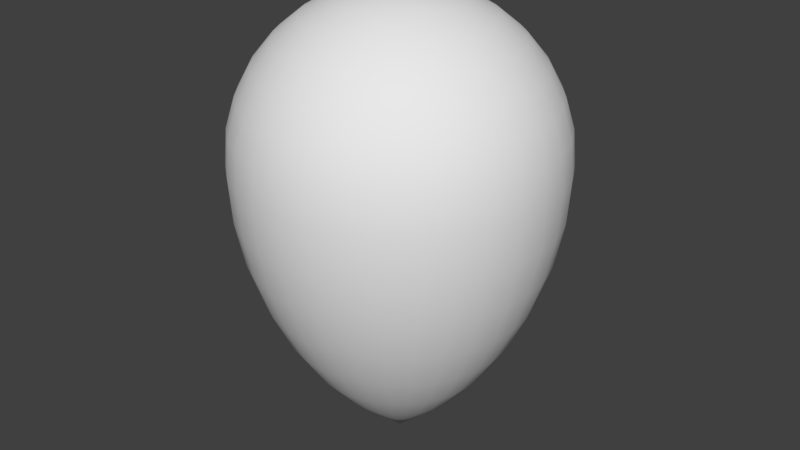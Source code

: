 # Source: balloon.blend  (saved by Blender 2.79.0; exported with 4.5.12 LTS)
import bpy
from mathutils import Matrix  # noqa: F401  (used for matrix-valued properties, if any)

bpy.ops.wm.read_factory_settings(use_empty=True)
scene = bpy.context.scene
scene.name = 'Scene'

# ---- collections
col_collection_1 = bpy.data.collections.new('Collection 1'); scene.collection.children.link(col_collection_1)

# ---- world
world_world = bpy.data.worlds.new('World'); scene.world = world_world
world_world.color = (0.05088, 0.05088, 0.05088)
world_world.use_sun_shadow = False
world_world.sun_shadow_jitter_overblur = 0.0
world_world.cycles.sampling_method = 'MANUAL'

# ---- meshes
me_sphere = bpy.data.meshes.new('Sphere')
me_sphere.from_pydata([(0.0, -3.258e-07, -1.922), (0.03806, 0.1913, 0.9808), (0.07466, 0.3753, 0.9239), (0.1084, 0.5449, 0.8315), (0.1379, 0.6935, 0.7071), (0.1622, 0.8155, 0.5556), (0.1802, 0.9061, 0.3827), (0.1913, 0.9619, 0.1951), (0.1951, 0.9808, -0.02996), (0.1913, 0.9619, -0.3124), (0.1802, 0.9061, -0.5947), (0.1622, 0.8155, -0.8686), (0.1379, 0.6935, -1.127), (0.1084, 0.5449, -1.362), (0.07466, 0.3753, -1.569), (0.03806, 0.1913, -1.742), (0.07466, 0.1802, 0.9808), (0.1464, 0.3536, 0.9239), (0.2126, 0.5133, 0.8315), (0.2706, 0.6533, 0.7071), (0.3182, 0.7682, 0.5556), (0.3536, 0.8536, 0.3827), (0.3753, 0.9061, 0.1951), (0.3827, 0.9239, -0.02996), (0.3753, 0.9061, -0.3124), (0.3536, 0.8536, -0.5947), (0.3182, 0.7682, -0.8686), (0.2706, 0.6533, -1.127), (0.2126, 0.5133, -1.362), (0.1464, 0.3536, -1.569), (0.07466, 0.1802, -1.742), (0.1084, 0.1622, 0.9808), (0.2126, 0.3182, 0.9239), (0.3087, 0.4619, 0.8315), (0.3928, 0.5879, 0.7071), (0.4619, 0.6913, 0.5556), (0.5133, 0.7682, 0.3827), (0.5449, 0.8155, 0.1951), (0.5556, 0.8315, -0.02996), (0.5449, 0.8155, -0.3124), (0.5133, 0.7682, -0.5947), (0.4619, 0.6913, -0.8686), (0.3928, 0.5879, -1.127), (0.3087, 0.4619, -1.362), (0.2126, 0.3182, -1.569), (0.1084, 0.1622, -1.742), (0.1379, 0.1379, 0.9808), (0.2706, 0.2706, 0.9239), (0.3928, 0.3928, 0.8315), (0.5, 0.5, 0.7071), (0.5879, 0.5879, 0.5556), (0.6533, 0.6533, 0.3827), (0.6935, 0.6935, 0.1951), (0.7071, 0.7071, -0.02996), (0.6935, 0.6935, -0.3124), (0.6533, 0.6533, -0.5947), (0.5879, 0.5879, -0.8686), (0.5, 0.5, -1.127), (0.3928, 0.3928, -1.362), (0.2706, 0.2706, -1.569), (0.1379, 0.1379, -1.742), (0.1622, 0.1084, 0.9808), (0.3182, 0.2126, 0.9239), (0.4619, 0.3087, 0.8315), (0.5879, 0.3928, 0.7071), (0.6913, 0.4619, 0.5556), (0.7682, 0.5133, 0.3827), (0.8155, 0.5449, 0.1951), (0.8315, 0.5556, -0.02996), (0.8155, 0.5449, -0.3124), (0.7682, 0.5133, -0.5947), (0.6913, 0.4619, -0.8686), (0.5879, 0.3928, -1.127), (0.4619, 0.3087, -1.362), (0.3182, 0.2126, -1.569), (0.1622, 0.1084, -1.742), (0.1802, 0.07466, 0.9808), (0.3536, 0.1464, 0.9239), (0.5133, 0.2126, 0.8315), (0.6533, 0.2706, 0.7071), (0.7682, 0.3182, 0.5556), (0.8536, 0.3536, 0.3827), (0.9061, 0.3753, 0.1951), (0.9239, 0.3827, -0.02996), (0.9061, 0.3753, -0.3124), (0.8536, 0.3536, -0.5947), (0.7682, 0.3182, -0.8686), (0.6533, 0.2706, -1.127), (0.5133, 0.2126, -1.362), (0.3536, 0.1464, -1.569), (0.1802, 0.07466, -1.742), (0.1913, 0.03806, 0.9808), (0.3753, 0.07466, 0.9239), (0.5449, 0.1084, 0.8315), (0.6935, 0.1379, 0.7071), (0.8155, 0.1622, 0.5556), (0.9061, 0.1802, 0.3827), (0.9619, 0.1913, 0.1951), (0.9808, 0.1951, -0.02996), (0.9619, 0.1913, -0.3124), (0.9061, 0.1802, -0.5947), (0.8155, 0.1622, -0.8686), (0.6935, 0.1379, -1.127), (0.5449, 0.1084, -1.362), (0.3753, 0.07466, -1.569), (0.1913, 0.03806, -1.742), (0.1951, -3.266e-07, 0.9808), (0.3827, -3.192e-07, 0.9239), (0.5556, -3.117e-07, 0.8315), (0.7071, -3.192e-07, 0.7071), (0.8315, -3.341e-07, 0.5556), (0.9239, -2.745e-07, 0.3827), (0.9808, -3.937e-07, 0.1951), (1.0, -3.788e-07, -0.02996), (0.9808, -3.937e-07, -0.3124), (0.9239, -2.298e-07, -0.5947), (0.8315, -3.341e-07, -0.8686), (0.7071, -3.192e-07, -1.127), (0.5556, -3.415e-07, -1.362), (0.3827, -3.043e-07, -1.569), (0.1951, -3.08e-07, -1.742), (0.1913, -0.03806, 0.9808), (0.3753, -0.07466, 0.9239), (0.5449, -0.1084, 0.8315), (0.6935, -0.138, 0.7071), (0.8155, -0.1622, 0.5556), (0.9061, -0.1802, 0.3827), (0.9619, -0.1913, 0.1951), (0.9808, -0.1951, -0.02996), (0.9619, -0.1913, -0.3124), (0.9061, -0.1802, -0.5947), (0.8155, -0.1622, -0.8686), (0.6935, -0.138, -1.127), (0.5449, -0.1084, -1.362), (0.3753, -0.07466, -1.569), (0.1913, -0.03806, -1.742), (0.1802, -0.07466, 0.9808), (0.3536, -0.1464, 0.9239), (0.5133, -0.2126, 0.8315), (0.6533, -0.2706, 0.7071), (0.7682, -0.3182, 0.5556), (0.8536, -0.3536, 0.3827), (0.9061, -0.3753, 0.1951), (0.9239, -0.3827, -0.02996), (0.9061, -0.3753, -0.3124), (0.8536, -0.3536, -0.5947), (0.7682, -0.3182, -0.8686), (0.6533, -0.2706, -1.127), (0.5133, -0.2126, -1.362), (0.3536, -0.1464, -1.569), (0.1802, -0.07466, -1.742), (0.1622, -0.1084, 0.9808), (0.3182, -0.2126, 0.9239), (0.4619, -0.3087, 0.8315), (0.5879, -0.3928, 0.7071), (0.6913, -0.4619, 0.5556), (0.7682, -0.5133, 0.3827), (0.8155, -0.5449, 0.1951), (0.8315, -0.5556, -0.02996), (0.8155, -0.5449, -0.3124), (0.7682, -0.5133, -0.5947), (0.6913, -0.4619, -0.8686), (0.5879, -0.3928, -1.127), (0.4619, -0.3087, -1.362), (0.3182, -0.2126, -1.569), (0.1622, -0.1084, -1.742), (0.1379, -0.138, 0.9808), (0.2706, -0.2706, 0.9239), (0.3928, -0.3928, 0.8315), (0.5, -0.5, 0.7071), (0.5879, -0.5879, 0.5556), (0.6533, -0.6533, 0.3827), (0.6935, -0.6935, 0.1951), (0.7071, -0.7071, -0.02996), (0.6935, -0.6935, -0.3124), (0.6533, -0.6533, -0.5947), (0.5879, -0.5879, -0.8686), (0.5, -0.5, -1.127), (0.3928, -0.3928, -1.362), (0.2706, -0.2706, -1.569), (0.1379, -0.138, -1.742), (0.1084, -0.1622, 0.9808), (0.2126, -0.3182, 0.9239), (0.3087, -0.4619, 0.8315), (0.3928, -0.5879, 0.7071), (0.4619, -0.6913, 0.5556), (0.5133, -0.7682, 0.3827), (0.5449, -0.8155, 0.1951), (0.5556, -0.8315, -0.02996), (0.5449, -0.8155, -0.3124), (0.5133, -0.7682, -0.5947), (0.4619, -0.6913, -0.8686), (0.3928, -0.5879, -1.127), (0.3087, -0.4619, -1.362), (0.2126, -0.3182, -1.569), (0.1084, -0.1622, -1.742), (0.07466, -0.1802, 0.9808), (0.1464, -0.3536, 0.9239), (0.2126, -0.5133, 0.8315), (0.2706, -0.6533, 0.7071), (0.3182, -0.7682, 0.5556), (0.3536, -0.8536, 0.3827), (0.3753, -0.9061, 0.1951), (0.3827, -0.9239, -0.02996), (0.3753, -0.9061, -0.3124), (0.3536, -0.8536, -0.5947), (0.3182, -0.7682, -0.8686), (0.2706, -0.6533, -1.127), (0.2126, -0.5133, -1.362), (0.1464, -0.3536, -1.569), (0.07466, -0.1802, -1.742), (0.03806, -0.1913, 0.9808), (0.07466, -0.3753, 0.9239), (0.1084, -0.5449, 0.8315), (0.1379, -0.6935, 0.7071), (0.1622, -0.8155, 0.5556), (0.1802, -0.9061, 0.3827), (0.1913, -0.9619, 0.1951), (0.1951, -0.9808, -0.02996), (0.1913, -0.9619, -0.3124), (0.1802, -0.9061, -0.5947), (0.1622, -0.8155, -0.8686), (0.1379, -0.6935, -1.127), (0.1084, -0.5449, -1.362), (0.07466, -0.3753, -1.569), (0.03806, -0.1913, -1.742), (-7.212e-09, -0.1951, 0.9808), (4.122e-08, -0.3827, 0.9239), (2.632e-08, -0.5556, 0.8315), (-2.584e-08, -0.7071, 0.7071), (-8.544e-08, -0.8315, 0.5556), (6.357e-08, -0.9239, 0.3827), (-8.544e-08, -0.9808, 0.1951), (-1.003e-07, -1.0, -0.02996), (-8.544e-08, -0.9808, -0.3124), (6.357e-08, -0.9239, -0.5947), (-8.544e-08, -0.8315, -0.8686), (-2.584e-08, -0.7071, -1.127), (-1.094e-08, -0.5556, -1.362), (3.964e-09, -0.3827, -1.569), (3.964e-09, -0.1951, -1.742), (-0.03806, -0.1913, 0.9808), (-0.07466, -0.3753, 0.9239), (-0.1084, -0.5449, 0.8315), (-0.1379, -0.6935, 0.7071), (-0.1622, -0.8155, 0.5556), (-0.1802, -0.9061, 0.3827), (-0.1913, -0.9619, 0.1951), (-0.1951, -0.9808, -0.02996), (-0.1913, -0.9619, -0.3124), (-0.1802, -0.9061, -0.5947), (-0.1622, -0.8155, -0.8686), (-0.1379, -0.6935, -1.127), (-0.1084, -0.5449, -1.362), (-0.07466, -0.3753, -1.569), (-0.03806, -0.1913, -1.742), (-1.247e-07, -6.269e-07, 1.0), (-0.07466, -0.1802, 0.9808), (-0.1464, -0.3536, 0.9239), (-0.2126, -0.5133, 0.8315), (-0.2706, -0.6533, 0.7071), (-0.3182, -0.7682, 0.5556), (-0.3536, -0.8536, 0.3827), (-0.3753, -0.9061, 0.1951), (-0.3827, -0.9239, -0.02996), (-0.3753, -0.9061, -0.3124), (-0.3536, -0.8536, -0.5947), (-0.3182, -0.7682, -0.8686), (-0.2706, -0.6533, -1.127), (-0.2126, -0.5133, -1.362), (-0.1464, -0.3536, -1.569), (-0.07466, -0.1802, -1.742), (-0.1084, -0.1622, 0.9808), (-0.2126, -0.3182, 0.9239), (-0.3087, -0.4619, 0.8315), (-0.3928, -0.5879, 0.7071), (-0.4619, -0.6913, 0.5556), (-0.5133, -0.7682, 0.3827), (-0.5449, -0.8155, 0.1951), (-0.5556, -0.8315, -0.02996), (-0.5449, -0.8155, -0.3124), (-0.5133, -0.7682, -0.5947), (-0.4619, -0.6913, -0.8686), (-0.3928, -0.5879, -1.127), (-0.3087, -0.4619, -1.362), (-0.2126, -0.3182, -1.569), (-0.1084, -0.1622, -1.742), (-0.1379, -0.138, 0.9808), (-0.2706, -0.2706, 0.9239), (-0.3928, -0.3928, 0.8315), (-0.5, -0.5, 0.7071), (-0.5879, -0.5879, 0.5556), (-0.6533, -0.6533, 0.3827), (-0.6935, -0.6935, 0.1951), (-0.7071, -0.7071, -0.02996), (-0.6935, -0.6935, -0.3124), (-0.6533, -0.6533, -0.5947), (-0.5879, -0.5879, -0.8686), (-0.5, -0.5, -1.127), (-0.3928, -0.3928, -1.362), (-0.2706, -0.2706, -1.569), (-0.1379, -0.1379, -1.742), (-0.1622, -0.1084, 0.9808), (-0.3182, -0.2126, 0.9239), (-0.4619, -0.3087, 0.8315), (-0.5879, -0.3928, 0.7071), (-0.6913, -0.4619, 0.5556), (-0.7682, -0.5133, 0.3827), (-0.8155, -0.5449, 0.1951), (-0.8315, -0.5556, -0.02996), (-0.8155, -0.5449, -0.3124), (-0.7682, -0.5133, -0.5947), (-0.6913, -0.4619, -0.8686), (-0.5879, -0.3928, -1.127), (-0.4619, -0.3087, -1.362), (-0.3182, -0.2126, -1.569), (-0.1622, -0.1084, -1.742), (-0.1802, -0.07466, 0.9808), (-0.3536, -0.1464, 0.9239), (-0.5133, -0.2126, 0.8315), (-0.6533, -0.2706, 0.7071), (-0.7682, -0.3182, 0.5556), (-0.8536, -0.3536, 0.3827), (-0.9061, -0.3753, 0.1951), (-0.9239, -0.3827, -0.02996), (-0.9061, -0.3753, -0.3124), (-0.8536, -0.3536, -0.5947), (-0.7682, -0.3182, -0.8686), (-0.6533, -0.2706, -1.127), (-0.5133, -0.2126, -1.362), (-0.3536, -0.1464, -1.569), (-0.1802, -0.07466, -1.742), (-0.1913, -0.03806, 0.9808), (-0.3753, -0.07466, 0.9239), (-0.5449, -0.1084, 0.8315), (-0.6935, -0.1379, 0.7071), (-0.8155, -0.1622, 0.5556), (-0.9061, -0.1802, 0.3827), (-0.9619, -0.1913, 0.1951), (-0.9808, -0.1951, -0.02996), (-0.9619, -0.1913, -0.3124), (-0.9061, -0.1802, -0.5947), (-0.8155, -0.1622, -0.8686), (-0.6935, -0.1379, -1.127), (-0.5449, -0.1084, -1.362), (-0.3753, -0.07466, -1.569), (-0.1913, -0.03806, -1.742), (-0.1951, -3.117e-07, 0.9808), (-0.3827, -2.819e-07, 0.9239), (-0.5556, -2.819e-07, 0.8315), (-0.7071, -1.851e-07, 0.7071), (-0.8315, -1.404e-07, 0.5556), (-0.9239, -3.192e-07, 0.3827), (-0.9808, -9.567e-08, 0.1951), (-1.0, -1.404e-07, -0.02996), (-0.9808, -9.567e-08, -0.3124), (-0.9239, -3.192e-07, -0.5947), (-0.8315, -1.404e-07, -0.8686), (-0.7071, -1.851e-07, -1.127), (-0.5556, -2.596e-07, -1.362), (-0.3827, -2.521e-07, -1.569), (-0.1951, -3.155e-07, -1.742), (-0.1913, 0.03806, 0.9808), (-0.3753, 0.07466, 0.9239), (-0.5449, 0.1084, 0.8315), (-0.6935, 0.1379, 0.7071), (-0.8155, 0.1622, 0.5556), (-0.9061, 0.1802, 0.3827), (-0.9619, 0.1913, 0.1951), (-0.9808, 0.1951, -0.02996), (-0.9619, 0.1913, -0.3124), (-0.9061, 0.1802, -0.5947), (-0.8155, 0.1622, -0.8686), (-0.6935, 0.1379, -1.127), (-0.5449, 0.1084, -1.362), (-0.3753, 0.07466, -1.569), (-0.1913, 0.03806, -1.742), (-0.1802, 0.07466, 0.9808), (-0.3536, 0.1464, 0.9239), (-0.5133, 0.2126, 0.8315), (-0.6533, 0.2706, 0.7071), (-0.7682, 0.3182, 0.5556), (-0.8536, 0.3536, 0.3827), (-0.9061, 0.3753, 0.1951), (-0.9239, 0.3827, -0.02996), (-0.9061, 0.3753, -0.3124), (-0.8536, 0.3536, -0.5947), (-0.7682, 0.3182, -0.8686), (-0.6533, 0.2706, -1.127), (-0.5133, 0.2126, -1.362), (-0.3536, 0.1464, -1.569), (-0.1802, 0.07466, -1.742), (-0.1622, 0.1084, 0.9808), (-0.3182, 0.2126, 0.9239), (-0.4619, 0.3087, 0.8315), (-0.5879, 0.3928, 0.7071), (-0.6913, 0.4619, 0.5556), (-0.7682, 0.5133, 0.3827), (-0.8155, 0.5449, 0.1951), (-0.8315, 0.5556, -0.02996), (-0.8155, 0.5449, -0.3124), (-0.7682, 0.5133, -0.5947), (-0.6913, 0.4619, -0.8686), (-0.5879, 0.3928, -1.127), (-0.4619, 0.3087, -1.362), (-0.3182, 0.2126, -1.569), (-0.1622, 0.1084, -1.742), (-0.1379, 0.1379, 0.9808), (-0.2706, 0.2706, 0.9239), (-0.3928, 0.3928, 0.8315), (-0.5, 0.5, 0.7071), (-0.5879, 0.5879, 0.5556), (-0.6533, 0.6533, 0.3827), (-0.6935, 0.6935, 0.1951), (-0.7071, 0.7071, -0.02996), (-0.6935, 0.6935, -0.3124), (-0.6533, 0.6533, -0.5947), (-0.5879, 0.5879, -0.8686), (-0.5, 0.5, -1.127), (-0.3928, 0.3928, -1.362), (-0.2706, 0.2706, -1.569), (-0.1379, 0.1379, -1.742), (-0.1084, 0.1622, 0.9808), (-0.2126, 0.3182, 0.9239), (-0.3087, 0.4619, 0.8315), (-0.3928, 0.5879, 0.7071), (-0.4619, 0.6913, 0.5556), (-0.5133, 0.7682, 0.3827), (-0.5449, 0.8155, 0.1951), (-0.5556, 0.8315, -0.02996), (-0.5449, 0.8155, -0.3124), (-0.5133, 0.7682, -0.5947), (-0.4619, 0.6913, -0.8686), (-0.3928, 0.5879, -1.127), (-0.3087, 0.4619, -1.362), (-0.2126, 0.3182, -1.569), (-0.1084, 0.1622, -1.742), (-0.07466, 0.1802, 0.9808), (-0.1464, 0.3536, 0.9239), (-0.2126, 0.5133, 0.8315), (-0.2706, 0.6533, 0.7071), (-0.3182, 0.7682, 0.5556), (-0.3536, 0.8536, 0.3827), (-0.3753, 0.9061, 0.1951), (-0.3827, 0.9239, -0.02996), (-0.3753, 0.9061, -0.3124), (-0.3536, 0.8536, -0.5947), (-0.3182, 0.7682, -0.8686), (-0.2706, 0.6533, -1.127), (-0.2126, 0.5133, -1.362), (-0.1464, 0.3536, -1.569), (-0.07466, 0.1802, -1.742), (-0.03806, 0.1913, 0.9808), (-0.07466, 0.3753, 0.9239), (-0.1084, 0.5449, 0.8315), (-0.1379, 0.6935, 0.7071), (-0.1622, 0.8155, 0.5556), (-0.1802, 0.9061, 0.3827), (-0.1913, 0.9619, 0.1951), (-0.1951, 0.9808, -0.02996), (-0.1913, 0.9619, -0.3124), (-0.1802, 0.9061, -0.5947), (-0.1622, 0.8155, -0.8686), (-0.1379, 0.6935, -1.127), (-0.1084, 0.5449, -1.362), (-0.07466, 0.3753, -1.569), (-0.03806, 0.1913, -1.742), (3.749e-08, 0.1951, 0.9808), (7.847e-08, 0.3827, 0.9239), (1.083e-07, 0.5556, 0.8315), (1.53e-07, 0.7071, 0.7071), (2.722e-07, 0.8315, 0.5556), (6.357e-08, 0.9239, 0.3827), (2.573e-07, 0.9808, 0.1951), (2.722e-07, 1.0, -0.02996), (2.573e-07, 0.9808, -0.3124), (6.357e-08, 0.9239, -0.5947), (2.722e-07, 0.8315, -0.8686), (1.53e-07, 0.7071, -1.127), (1.232e-07, 0.5556, -1.362), (7.847e-08, 0.3827, -1.569), (1.514e-08, 0.1951, -1.742)], [], [(471, 470, 4, 5), (479, 478, 12, 13), (472, 471, 5, 6), (480, 479, 13, 14), (473, 472, 6, 7), (481, 480, 14, 15), (474, 473, 7, 8), (467, 256, 1), (0, 481, 15), (475, 474, 8, 9), (468, 467, 1, 2), (476, 475, 9, 10), (469, 468, 2, 3), (477, 476, 10, 11), (470, 469, 3, 4), (478, 477, 11, 12), (11, 10, 25, 26), (4, 3, 18, 19), (12, 11, 26, 27), (5, 4, 19, 20), (13, 12, 27, 28), (6, 5, 20, 21), (14, 13, 28, 29), (7, 6, 21, 22), (15, 14, 29, 30), (8, 7, 22, 23), (1, 256, 16), (0, 15, 30), (9, 8, 23, 24), (2, 1, 16, 17), (10, 9, 24, 25), (3, 2, 17, 18), (30, 29, 44, 45), (23, 22, 37, 38), (16, 256, 31), (0, 30, 45), (24, 23, 38, 39), (17, 16, 31, 32), (25, 24, 39, 40), (18, 17, 32, 33), (26, 25, 40, 41), (19, 18, 33, 34), (27, 26, 41, 42), (20, 19, 34, 35), (28, 27, 42, 43), (21, 20, 35, 36), (29, 28, 43, 44), (22, 21, 36, 37), (42, 41, 56, 57), (35, 34, 49, 50), (43, 42, 57, 58), (36, 35, 50, 51), (44, 43, 58, 59), (37, 36, 51, 52), (45, 44, 59, 60), (38, 37, 52, 53), (31, 256, 46), (0, 45, 60), (39, 38, 53, 54), (32, 31, 46, 47), (40, 39, 54, 55), (33, 32, 47, 48), (41, 40, 55, 56), (34, 33, 48, 49), (46, 256, 61), (0, 60, 75), (54, 53, 68, 69), (47, 46, 61, 62), (55, 54, 69, 70), (48, 47, 62, 63), (56, 55, 70, 71), (49, 48, 63, 64), (57, 56, 71, 72), (50, 49, 64, 65), (58, 57, 72, 73), (51, 50, 65, 66), (59, 58, 73, 74), (52, 51, 66, 67), (60, 59, 74, 75), (53, 52, 67, 68), (65, 64, 79, 80), (73, 72, 87, 88), (66, 65, 80, 81), (74, 73, 88, 89), (67, 66, 81, 82), (75, 74, 89, 90), (68, 67, 82, 83), (61, 256, 76), (0, 75, 90), (69, 68, 83, 84), (62, 61, 76, 77), (70, 69, 84, 85), (63, 62, 77, 78), (71, 70, 85, 86), (64, 63, 78, 79), (72, 71, 86, 87), (84, 83, 98, 99), (77, 76, 91, 92), (85, 84, 99, 100), (78, 77, 92, 93), (86, 85, 100, 101), (79, 78, 93, 94), (87, 86, 101, 102), (80, 79, 94, 95), (88, 87, 102, 103), (81, 80, 95, 96), (89, 88, 103, 104), (82, 81, 96, 97), (90, 89, 104, 105), (83, 82, 97, 98), (76, 256, 91), (0, 90, 105), (103, 102, 117, 118), (96, 95, 110, 111), (104, 103, 118, 119), (97, 96, 111, 112), (105, 104, 119, 120), (98, 97, 112, 113), (91, 256, 106), (0, 105, 120), (99, 98, 113, 114), (92, 91, 106, 107), (100, 99, 114, 115), (93, 92, 107, 108), (101, 100, 115, 116), (94, 93, 108, 109), (102, 101, 116, 117), (95, 94, 109, 110), (107, 106, 121, 122), (115, 114, 129, 130), (108, 107, 122, 123), (116, 115, 130, 131), (109, 108, 123, 124), (117, 116, 131, 132), (110, 109, 124, 125), (118, 117, 132, 133), (111, 110, 125, 126), (119, 118, 133, 134), (112, 111, 126, 127), (120, 119, 134, 135), (113, 112, 127, 128), (106, 256, 121), (0, 120, 135), (114, 113, 128, 129), (126, 125, 140, 141), (134, 133, 148, 149), (127, 126, 141, 142), (135, 134, 149, 150), (128, 127, 142, 143), (121, 256, 136), (0, 135, 150), (129, 128, 143, 144), (122, 121, 136, 137), (130, 129, 144, 145), (123, 122, 137, 138), (131, 130, 145, 146), (124, 123, 138, 139), (132, 131, 146, 147), (125, 124, 139, 140), (133, 132, 147, 148), (145, 144, 159, 160), (138, 137, 152, 153), (146, 145, 160, 161), (139, 138, 153, 154), (147, 146, 161, 162), (140, 139, 154, 155), (148, 147, 162, 163), (141, 140, 155, 156), (149, 148, 163, 164), (142, 141, 156, 157), (150, 149, 164, 165), (143, 142, 157, 158), (136, 256, 151), (0, 150, 165), (144, 143, 158, 159), (137, 136, 151, 152), (164, 163, 178, 179), (157, 156, 171, 172), (165, 164, 179, 180), (158, 157, 172, 173), (151, 256, 166), (0, 165, 180), (159, 158, 173, 174), (152, 151, 166, 167), (160, 159, 174, 175), (153, 152, 167, 168), (161, 160, 175, 176), (154, 153, 168, 169), (162, 161, 176, 177), (155, 154, 169, 170), (163, 162, 177, 178), (156, 155, 170, 171), (176, 175, 190, 191), (169, 168, 183, 184), (177, 176, 191, 192), (170, 169, 184, 185), (178, 177, 192, 193), (171, 170, 185, 186), (179, 178, 193, 194), (172, 171, 186, 187), (180, 179, 194, 195), (173, 172, 187, 188), (166, 256, 181), (0, 180, 195), (174, 173, 188, 189), (167, 166, 181, 182), (175, 174, 189, 190), (168, 167, 182, 183), (195, 194, 209, 210), (188, 187, 202, 203), (181, 256, 196), (0, 195, 210), (189, 188, 203, 204), (182, 181, 196, 197), (190, 189, 204, 205), (183, 182, 197, 198), (191, 190, 205, 206), (184, 183, 198, 199), (192, 191, 206, 207), (185, 184, 199, 200), (193, 192, 207, 208), (186, 185, 200, 201), (194, 193, 208, 209), (187, 186, 201, 202), (199, 198, 213, 214), (207, 206, 221, 222), (200, 199, 214, 215), (208, 207, 222, 223), (201, 200, 215, 216), (209, 208, 223, 224), (202, 201, 216, 217), (210, 209, 224, 225), (203, 202, 217, 218), (196, 256, 211), (0, 210, 225), (204, 203, 218, 219), (197, 196, 211, 212), (205, 204, 219, 220), (198, 197, 212, 213), (206, 205, 220, 221), (218, 217, 232, 233), (211, 256, 226), (0, 225, 240), (219, 218, 233, 234), (212, 211, 226, 227), (220, 219, 234, 235), (213, 212, 227, 228), (221, 220, 235, 236), (214, 213, 228, 229), (222, 221, 236, 237), (215, 214, 229, 230), (223, 222, 237, 238), (216, 215, 230, 231), (224, 223, 238, 239), (217, 216, 231, 232), (225, 224, 239, 240), (237, 236, 251, 252), (230, 229, 244, 245), (238, 237, 252, 253), (231, 230, 245, 246), (239, 238, 253, 254), (232, 231, 246, 247), (240, 239, 254, 255), (233, 232, 247, 248), (226, 256, 241), (0, 240, 255), (234, 233, 248, 249), (227, 226, 241, 242), (235, 234, 249, 250), (228, 227, 242, 243), (236, 235, 250, 251), (229, 228, 243, 244), (241, 256, 257), (0, 255, 271), (249, 248, 264, 265), (242, 241, 257, 258), (250, 249, 265, 266), (243, 242, 258, 259), (251, 250, 266, 267), (244, 243, 259, 260), (252, 251, 267, 268), (245, 244, 260, 261), (253, 252, 268, 269), (246, 245, 261, 262), (254, 253, 269, 270), (247, 246, 262, 263), (255, 254, 270, 271), (248, 247, 263, 264), (261, 260, 275, 276), (269, 268, 283, 284), (262, 261, 276, 277), (270, 269, 284, 285), (263, 262, 277, 278), (271, 270, 285, 286), (264, 263, 278, 279), (257, 256, 272), (0, 271, 286), (265, 264, 279, 280), (258, 257, 272, 273), (266, 265, 280, 281), (259, 258, 273, 274), (267, 266, 281, 282), (260, 259, 274, 275), (268, 267, 282, 283), (280, 279, 294, 295), (273, 272, 287, 288), (281, 280, 295, 296), (274, 273, 288, 289), (282, 281, 296, 297), (275, 274, 289, 290), (283, 282, 297, 298), (276, 275, 290, 291), (284, 283, 298, 299), (277, 276, 291, 292), (285, 284, 299, 300), (278, 277, 292, 293), (286, 285, 300, 301), (279, 278, 293, 294), (272, 256, 287), (0, 286, 301), (299, 298, 313, 314), (292, 291, 306, 307), (300, 299, 314, 315), (293, 292, 307, 308), (301, 300, 315, 316), (294, 293, 308, 309), (287, 256, 302), (0, 301, 316), (295, 294, 309, 310), (288, 287, 302, 303), (296, 295, 310, 311), (289, 288, 303, 304), (297, 296, 311, 312), (290, 289, 304, 305), (298, 297, 312, 313), (291, 290, 305, 306), (311, 310, 325, 326), (304, 303, 318, 319), (312, 311, 326, 327), (305, 304, 319, 320), (313, 312, 327, 328), (306, 305, 320, 321), (314, 313, 328, 329), (307, 306, 321, 322), (315, 314, 329, 330), (308, 307, 322, 323), (316, 315, 330, 331), (309, 308, 323, 324), (302, 256, 317), (0, 316, 331), (310, 309, 324, 325), (303, 302, 317, 318), (330, 329, 344, 345), (323, 322, 337, 338), (331, 330, 345, 346), (324, 323, 338, 339), (317, 256, 332), (0, 331, 346), (325, 324, 339, 340), (318, 317, 332, 333), (326, 325, 340, 341), (319, 318, 333, 334), (327, 326, 341, 342), (320, 319, 334, 335), (328, 327, 342, 343), (321, 320, 335, 336), (329, 328, 343, 344), (322, 321, 336, 337), (334, 333, 348, 349), (342, 341, 356, 357), (335, 334, 349, 350), (343, 342, 357, 358), (336, 335, 350, 351), (344, 343, 358, 359), (337, 336, 351, 352), (345, 344, 359, 360), (338, 337, 352, 353), (346, 345, 360, 361), (339, 338, 353, 354), (332, 256, 347), (0, 346, 361), (340, 339, 354, 355), (333, 332, 347, 348), (341, 340, 355, 356), (353, 352, 367, 368), (361, 360, 375, 376), (354, 353, 368, 369), (347, 256, 362), (0, 361, 376), (355, 354, 369, 370), (348, 347, 362, 363), (356, 355, 370, 371), (349, 348, 363, 364), (357, 356, 371, 372), (350, 349, 364, 365), (358, 357, 372, 373), (351, 350, 365, 366), (359, 358, 373, 374), (352, 351, 366, 367), (360, 359, 374, 375), (372, 371, 386, 387), (365, 364, 379, 380), (373, 372, 387, 388), (366, 365, 380, 381), (374, 373, 388, 389), (367, 366, 381, 382), (375, 374, 389, 390), (368, 367, 382, 383), (376, 375, 390, 391), (369, 368, 383, 384), (362, 256, 377), (0, 376, 391), (370, 369, 384, 385), (363, 362, 377, 378), (371, 370, 385, 386), (364, 363, 378, 379), (391, 390, 405, 406), (384, 383, 398, 399), (377, 256, 392), (0, 391, 406), (385, 384, 399, 400), (378, 377, 392, 393), (386, 385, 400, 401), (379, 378, 393, 394), (387, 386, 401, 402), (380, 379, 394, 395), (388, 387, 402, 403), (381, 380, 395, 396), (389, 388, 403, 404), (382, 381, 396, 397), (390, 389, 404, 405), (383, 382, 397, 398), (395, 394, 409, 410), (403, 402, 417, 418), (396, 395, 410, 411), (404, 403, 418, 419), (397, 396, 411, 412), (405, 404, 419, 420), (398, 397, 412, 413), (406, 405, 420, 421), (399, 398, 413, 414), (392, 256, 407), (0, 406, 421), (400, 399, 414, 415), (393, 392, 407, 408), (401, 400, 415, 416), (394, 393, 408, 409), (402, 401, 416, 417), (414, 413, 428, 429), (407, 256, 422), (0, 421, 436), (415, 414, 429, 430), (408, 407, 422, 423), (416, 415, 430, 431), (409, 408, 423, 424), (417, 416, 431, 432), (410, 409, 424, 425), (418, 417, 432, 433), (411, 410, 425, 426), (419, 418, 433, 434), (412, 411, 426, 427), (420, 419, 434, 435), (413, 412, 427, 428), (421, 420, 435, 436), (433, 432, 447, 448), (426, 425, 440, 441), (434, 433, 448, 449), (427, 426, 441, 442), (435, 434, 449, 450), (428, 427, 442, 443), (436, 435, 450, 451), (429, 428, 443, 444), (422, 256, 437), (0, 436, 451), (430, 429, 444, 445), (423, 422, 437, 438), (431, 430, 445, 446), (424, 423, 438, 439), (432, 431, 446, 447), (425, 424, 439, 440), (0, 451, 466), (445, 444, 459, 460), (438, 437, 452, 453), (446, 445, 460, 461), (439, 438, 453, 454), (447, 446, 461, 462), (440, 439, 454, 455), (448, 447, 462, 463), (441, 440, 455, 456), (449, 448, 463, 464), (442, 441, 456, 457), (450, 449, 464, 465), (443, 442, 457, 458), (451, 450, 465, 466), (444, 443, 458, 459), (437, 256, 452), (464, 463, 478, 479), (457, 456, 471, 472), (465, 464, 479, 480), (458, 457, 472, 473), (466, 465, 480, 481), (459, 458, 473, 474), (452, 256, 467), (0, 466, 481), (460, 459, 474, 475), (453, 452, 467, 468), (461, 460, 475, 476), (454, 453, 468, 469), (462, 461, 476, 477), (455, 454, 469, 470), (463, 462, 477, 478), (456, 455, 470, 471)])
me_sphere.polygons.foreach_set('use_smooth', [True] * 512)
_uv = me_sphere.uv_layers.new(name='UVMap')
_uv.uv.foreach_set('vector', [0.6659, 0.6077, 0.6467, 0.632, 0.6303, 0.6181, 0.6457, 0.595, 0.6376, 0.3087, 0.6671, 0.3483, 0.6471, 0.3595, 0.6229, 0.3208, 0.6807, 0.582, 0.6659, 0.6077, 0.6457, 0.595, 0.6574, 0.5712, 0.6, 0.2745, 0.6376, 0.3087, 0.6229, 0.3208, 0.5909, 0.2855, 0.6918, 0.5553, 0.6807, 0.582, 0.6574, 0.5712, 0.666, 0.547, 0.5544, 0.2475, 0.6, 0.2745, 0.5909, 0.2855, 0.5504, 0.2546, 0.7001, 0.5229, 0.6918, 0.5553, 0.666, 0.547, 0.6728, 0.5182, 0.5524, 0.686, 0.5034, 0.6878, 0.5501, 0.6783, 0.4957, 0.2264, 0.5544, 0.2475, 0.5504, 0.2546, 0.704, 0.4806, 0.7001, 0.5229, 0.6728, 0.5182, 0.6762, 0.4805, 0.5913, 0.6733, 0.5524, 0.686, 0.5501, 0.6783, 0.5843, 0.6612, 0.7002, 0.4362, 0.704, 0.4806, 0.6762, 0.4805, 0.6734, 0.4407, 0.6222, 0.6543, 0.5913, 0.6733, 0.5843, 0.6612, 0.6103, 0.6404, 0.688, 0.3915, 0.7002, 0.4362, 0.6734, 0.4407, 0.6639, 0.3999, 0.6467, 0.632, 0.6222, 0.6543, 0.6103, 0.6404, 0.6303, 0.6181, 0.6671, 0.3483, 0.688, 0.3915, 0.6639, 0.3999, 0.6471, 0.3595, 0.6639, 0.3999, 0.6734, 0.4407, 0.6491, 0.4441, 0.6416, 0.4065, 0.6303, 0.6181, 0.6103, 0.6404, 0.5982, 0.629, 0.6144, 0.6069, 0.6471, 0.3595, 0.6639, 0.3999, 0.6416, 0.4065, 0.6281, 0.3685, 0.6457, 0.595, 0.6303, 0.6181, 0.6144, 0.6069, 0.6268, 0.5849, 0.6229, 0.3208, 0.6471, 0.3595, 0.6281, 0.3685, 0.6082, 0.331, 0.6574, 0.5712, 0.6457, 0.595, 0.6268, 0.5849, 0.6362, 0.5629, 0.5909, 0.2855, 0.6229, 0.3208, 0.6082, 0.331, 0.5811, 0.2949, 0.666, 0.547, 0.6574, 0.5712, 0.6362, 0.5629, 0.6431, 0.5407, 0.5504, 0.2546, 0.5909, 0.2855, 0.5811, 0.2949, 0.5457, 0.2609, 0.6728, 0.5182, 0.666, 0.547, 0.6431, 0.5407, 0.6484, 0.5144, 0.5501, 0.6783, 0.5034, 0.6878, 0.5469, 0.6714, 0.4957, 0.2264, 0.5504, 0.2546, 0.5457, 0.2609, 0.6762, 0.4805, 0.6728, 0.5182, 0.6484, 0.5144, 0.6511, 0.4803, 0.5843, 0.6612, 0.5501, 0.6783, 0.5469, 0.6714, 0.5766, 0.6509, 0.6734, 0.4407, 0.6762, 0.4805, 0.6511, 0.4803, 0.6491, 0.4441, 0.6103, 0.6404, 0.5843, 0.6612, 0.5766, 0.6509, 0.5982, 0.629, 0.5457, 0.2609, 0.5811, 0.2949, 0.571, 0.3029, 0.5404, 0.2665, 0.6484, 0.5144, 0.6431, 0.5407, 0.6219, 0.5356, 0.6262, 0.5115, 0.5469, 0.6714, 0.5034, 0.6878, 0.543, 0.6652, 0.4957, 0.2264, 0.5457, 0.2609, 0.5404, 0.2665, 0.6511, 0.4803, 0.6484, 0.5144, 0.6262, 0.5115, 0.6283, 0.4801, 0.5766, 0.6509, 0.5469, 0.6714, 0.543, 0.6652, 0.5683, 0.6422, 0.6491, 0.4441, 0.6511, 0.4803, 0.6283, 0.4801, 0.6267, 0.4467, 0.5982, 0.629, 0.5766, 0.6509, 0.5683, 0.6422, 0.5861, 0.6196, 0.6416, 0.4065, 0.6491, 0.4441, 0.6267, 0.4467, 0.6208, 0.4118, 0.6144, 0.6069, 0.5982, 0.629, 0.5861, 0.6196, 0.5992, 0.5979, 0.6281, 0.3685, 0.6416, 0.4065, 0.6208, 0.4118, 0.61, 0.3758, 0.6268, 0.5849, 0.6144, 0.6069, 0.5992, 0.5979, 0.609, 0.5769, 0.6082, 0.331, 0.6281, 0.3685, 0.61, 0.3758, 0.5936, 0.3394, 0.6362, 0.5629, 0.6268, 0.5849, 0.609, 0.5769, 0.6164, 0.5563, 0.5811, 0.2949, 0.6082, 0.331, 0.5936, 0.3394, 0.571, 0.3029, 0.6431, 0.5407, 0.6362, 0.5629, 0.6164, 0.5563, 0.6219, 0.5356, 0.61, 0.3758, 0.6208, 0.4118, 0.6012, 0.416, 0.5925, 0.3818, 0.609, 0.5769, 0.5992, 0.5979, 0.5844, 0.5908, 0.5921, 0.5706, 0.5936, 0.3394, 0.61, 0.3758, 0.5925, 0.3818, 0.5793, 0.3462, 0.6164, 0.5563, 0.609, 0.5769, 0.5921, 0.5706, 0.598, 0.551, 0.571, 0.3029, 0.5936, 0.3394, 0.5793, 0.3462, 0.5606, 0.3096, 0.6219, 0.5356, 0.6164, 0.5563, 0.598, 0.551, 0.6023, 0.5317, 0.5404, 0.2665, 0.571, 0.3029, 0.5606, 0.3096, 0.5347, 0.2713, 0.6262, 0.5115, 0.6219, 0.5356, 0.6023, 0.5317, 0.6056, 0.5091, 0.543, 0.6652, 0.5034, 0.6878, 0.5384, 0.66, 0.4957, 0.2264, 0.5404, 0.2665, 0.5347, 0.2713, 0.6283, 0.4801, 0.6262, 0.5115, 0.6056, 0.5091, 0.6072, 0.4799, 0.5683, 0.6422, 0.543, 0.6652, 0.5384, 0.66, 0.5596, 0.6349, 0.6267, 0.4467, 0.6283, 0.4801, 0.6072, 0.4799, 0.6059, 0.4488, 0.5861, 0.6196, 0.5683, 0.6422, 0.5596, 0.6349, 0.5739, 0.6121, 0.6208, 0.4118, 0.6267, 0.4467, 0.6059, 0.4488, 0.6012, 0.416, 0.5992, 0.5979, 0.5861, 0.6196, 0.5739, 0.6121, 0.5844, 0.5908, 0.5384, 0.66, 0.5034, 0.6878, 0.5333, 0.6555, 0.4957, 0.2264, 0.5347, 0.2713, 0.5286, 0.2754, 0.6072, 0.4799, 0.6056, 0.5091, 0.5863, 0.5074, 0.5875, 0.4798, 0.5596, 0.6349, 0.5384, 0.66, 0.5333, 0.6555, 0.5505, 0.6291, 0.6059, 0.4488, 0.6072, 0.4799, 0.5875, 0.4798, 0.5864, 0.4505, 0.5739, 0.6121, 0.5596, 0.6349, 0.5505, 0.6291, 0.5619, 0.606, 0.6012, 0.416, 0.6059, 0.4488, 0.5864, 0.4505, 0.5827, 0.4194, 0.5844, 0.5908, 0.5739, 0.6121, 0.5619, 0.606, 0.57, 0.5852, 0.5925, 0.3818, 0.6012, 0.416, 0.5827, 0.4194, 0.5758, 0.3865, 0.5921, 0.5706, 0.5844, 0.5908, 0.57, 0.5852, 0.576, 0.5657, 0.5793, 0.3462, 0.5925, 0.3818, 0.5758, 0.3865, 0.5651, 0.3518, 0.598, 0.551, 0.5921, 0.5706, 0.576, 0.5657, 0.5805, 0.547, 0.5606, 0.3096, 0.5793, 0.3462, 0.5651, 0.3518, 0.55, 0.3152, 0.6023, 0.5317, 0.598, 0.551, 0.5805, 0.547, 0.5838, 0.5286, 0.5347, 0.2713, 0.5606, 0.3096, 0.55, 0.3152, 0.5286, 0.2754, 0.6056, 0.5091, 0.6023, 0.5317, 0.5838, 0.5286, 0.5863, 0.5074, 0.576, 0.5657, 0.57, 0.5852, 0.556, 0.5808, 0.5605, 0.5619, 0.5651, 0.3518, 0.5758, 0.3865, 0.5595, 0.3902, 0.5512, 0.3562, 0.5805, 0.547, 0.576, 0.5657, 0.5605, 0.5619, 0.5638, 0.5439, 0.55, 0.3152, 0.5651, 0.3518, 0.5512, 0.3562, 0.5392, 0.3196, 0.5838, 0.5286, 0.5805, 0.547, 0.5638, 0.5439, 0.5662, 0.5264, 0.5286, 0.2754, 0.55, 0.3152, 0.5392, 0.3196, 0.5222, 0.2787, 0.5863, 0.5074, 0.5838, 0.5286, 0.5662, 0.5264, 0.568, 0.5061, 0.5333, 0.6555, 0.5034, 0.6878, 0.5279, 0.6519, 0.4957, 0.2264, 0.5286, 0.2754, 0.5222, 0.2787, 0.5875, 0.4798, 0.5863, 0.5074, 0.568, 0.5061, 0.5688, 0.4799, 0.5505, 0.6291, 0.5333, 0.6555, 0.5279, 0.6519, 0.5413, 0.6245, 0.5864, 0.4505, 0.5875, 0.4798, 0.5688, 0.4799, 0.5679, 0.4519, 0.5619, 0.606, 0.5505, 0.6291, 0.5413, 0.6245, 0.5499, 0.6014, 0.5827, 0.4194, 0.5864, 0.4505, 0.5679, 0.4519, 0.5649, 0.422, 0.57, 0.5852, 0.5619, 0.606, 0.5499, 0.6014, 0.556, 0.5808, 0.5758, 0.3865, 0.5827, 0.4194, 0.5649, 0.422, 0.5595, 0.3902, 0.5688, 0.4799, 0.568, 0.5061, 0.5505, 0.5052, 0.5509, 0.48, 0.5413, 0.6245, 0.5279, 0.6519, 0.5222, 0.6492, 0.5319, 0.621, 0.5679, 0.4519, 0.5688, 0.4799, 0.5509, 0.48, 0.5501, 0.453, 0.5499, 0.6014, 0.5413, 0.6245, 0.5319, 0.621, 0.5381, 0.5979, 0.5649, 0.422, 0.5679, 0.4519, 0.5501, 0.453, 0.5477, 0.4241, 0.556, 0.5808, 0.5499, 0.6014, 0.5381, 0.5979, 0.5423, 0.5777, 0.5595, 0.3902, 0.5649, 0.422, 0.5477, 0.4241, 0.5436, 0.3931, 0.5605, 0.5619, 0.556, 0.5808, 0.5423, 0.5777, 0.5454, 0.5592, 0.5512, 0.3562, 0.5595, 0.3902, 0.5436, 0.3931, 0.5374, 0.3596, 0.5638, 0.5439, 0.5605, 0.5619, 0.5454, 0.5592, 0.5477, 0.5418, 0.5392, 0.3196, 0.5512, 0.3562, 0.5374, 0.3596, 0.5284, 0.323, 0.5662, 0.5264, 0.5638, 0.5439, 0.5477, 0.5418, 0.5493, 0.5248, 0.5222, 0.2787, 0.5392, 0.3196, 0.5284, 0.323, 0.5156, 0.2813, 0.568, 0.5061, 0.5662, 0.5264, 0.5493, 0.5248, 0.5505, 0.5052, 0.5279, 0.6519, 0.5034, 0.6878, 0.5222, 0.6492, 0.4957, 0.2264, 0.5222, 0.2787, 0.5156, 0.2813, 0.5374, 0.3596, 0.5436, 0.3931, 0.5281, 0.3952, 0.5237, 0.3621, 0.5477, 0.5418, 0.5454, 0.5592, 0.5307, 0.5575, 0.532, 0.5404, 0.5284, 0.323, 0.5374, 0.3596, 0.5237, 0.3621, 0.5175, 0.3254, 0.5493, 0.5248, 0.5477, 0.5418, 0.532, 0.5404, 0.5329, 0.5239, 0.5156, 0.2813, 0.5284, 0.323, 0.5175, 0.3254, 0.5088, 0.2831, 0.5505, 0.5052, 0.5493, 0.5248, 0.5329, 0.5239, 0.5335, 0.5048, 0.5222, 0.6492, 0.5034, 0.6878, 0.5163, 0.6472, 0.4957, 0.2264, 0.5156, 0.2813, 0.5088, 0.2831, 0.5509, 0.48, 0.5505, 0.5052, 0.5335, 0.5048, 0.5336, 0.4802, 0.5319, 0.621, 0.5222, 0.6492, 0.5163, 0.6472, 0.5225, 0.6187, 0.5501, 0.453, 0.5509, 0.48, 0.5336, 0.4802, 0.5328, 0.4539, 0.5381, 0.5979, 0.5319, 0.621, 0.5225, 0.6187, 0.5263, 0.5956, 0.5477, 0.4241, 0.5501, 0.453, 0.5328, 0.4539, 0.531, 0.4257, 0.5423, 0.5777, 0.5381, 0.5979, 0.5263, 0.5956, 0.5289, 0.5757, 0.5436, 0.3931, 0.5477, 0.4241, 0.531, 0.4257, 0.5281, 0.3952, 0.5454, 0.5592, 0.5423, 0.5777, 0.5289, 0.5757, 0.5307, 0.5575, 0.5225, 0.6187, 0.5163, 0.6472, 0.5102, 0.6461, 0.5131, 0.6173, 0.5328, 0.4539, 0.5336, 0.4802, 0.5166, 0.4805, 0.5158, 0.4546, 0.5263, 0.5956, 0.5225, 0.6187, 0.5131, 0.6173, 0.5146, 0.5944, 0.531, 0.4257, 0.5328, 0.4539, 0.5158, 0.4546, 0.5145, 0.4268, 0.5289, 0.5757, 0.5263, 0.5956, 0.5146, 0.5944, 0.5156, 0.5746, 0.5281, 0.3952, 0.531, 0.4257, 0.5145, 0.4268, 0.5127, 0.3966, 0.5307, 0.5575, 0.5289, 0.5757, 0.5156, 0.5746, 0.5163, 0.5567, 0.5237, 0.3621, 0.5281, 0.3952, 0.5127, 0.3966, 0.5101, 0.3637, 0.532, 0.5404, 0.5307, 0.5575, 0.5163, 0.5567, 0.5167, 0.5398, 0.5175, 0.3254, 0.5237, 0.3621, 0.5101, 0.3637, 0.5066, 0.327, 0.5329, 0.5239, 0.532, 0.5404, 0.5167, 0.5398, 0.5169, 0.5235, 0.5088, 0.2831, 0.5175, 0.3254, 0.5066, 0.327, 0.5019, 0.2842, 0.5335, 0.5048, 0.5329, 0.5239, 0.5169, 0.5235, 0.5169, 0.5047, 0.5163, 0.6472, 0.5034, 0.6878, 0.5102, 0.6461, 0.4957, 0.2264, 0.5088, 0.2831, 0.5019, 0.2842, 0.5336, 0.4802, 0.5335, 0.5048, 0.5169, 0.5047, 0.5166, 0.4805, 0.5167, 0.5398, 0.5163, 0.5567, 0.5019, 0.5566, 0.5015, 0.5399, 0.5066, 0.327, 0.5101, 0.3637, 0.4964, 0.3644, 0.4956, 0.3276, 0.5169, 0.5235, 0.5167, 0.5398, 0.5015, 0.5399, 0.501, 0.5237, 0.5019, 0.2842, 0.5066, 0.327, 0.4956, 0.3276, 0.495, 0.2846, 0.5169, 0.5047, 0.5169, 0.5235, 0.501, 0.5237, 0.5005, 0.5051, 0.5102, 0.6461, 0.5034, 0.6878, 0.5042, 0.6457, 0.4957, 0.2264, 0.5019, 0.2842, 0.495, 0.2846, 0.5166, 0.4805, 0.5169, 0.5047, 0.5005, 0.5051, 0.4998, 0.481, 0.5131, 0.6173, 0.5102, 0.6461, 0.5042, 0.6457, 0.5036, 0.617, 0.5158, 0.4546, 0.5166, 0.4805, 0.4998, 0.481, 0.499, 0.4552, 0.5146, 0.5944, 0.5131, 0.6173, 0.5036, 0.617, 0.503, 0.5941, 0.5145, 0.4268, 0.5158, 0.4546, 0.499, 0.4552, 0.4982, 0.4275, 0.5156, 0.5746, 0.5146, 0.5944, 0.503, 0.5941, 0.5025, 0.5745, 0.5127, 0.3966, 0.5145, 0.4268, 0.4982, 0.4275, 0.4973, 0.3974, 0.5163, 0.5567, 0.5156, 0.5746, 0.5025, 0.5745, 0.5019, 0.5566, 0.5101, 0.3637, 0.5127, 0.3966, 0.4973, 0.3974, 0.4964, 0.3644, 0.499, 0.4552, 0.4998, 0.481, 0.483, 0.4816, 0.4822, 0.4557, 0.503, 0.5941, 0.5036, 0.617, 0.4942, 0.6176, 0.4914, 0.5949, 0.4982, 0.4275, 0.499, 0.4552, 0.4822, 0.4557, 0.4818, 0.4277, 0.5025, 0.5745, 0.503, 0.5941, 0.4914, 0.5949, 0.4893, 0.5753, 0.4973, 0.3974, 0.4982, 0.4275, 0.4818, 0.4277, 0.482, 0.3974, 0.5019, 0.5566, 0.5025, 0.5745, 0.4893, 0.5753, 0.4877, 0.5575, 0.4964, 0.3644, 0.4973, 0.3974, 0.482, 0.3974, 0.4828, 0.3643, 0.5015, 0.5399, 0.5019, 0.5566, 0.4877, 0.5575, 0.4863, 0.5407, 0.4956, 0.3276, 0.4964, 0.3644, 0.4828, 0.3643, 0.4846, 0.3273, 0.501, 0.5237, 0.5015, 0.5399, 0.4863, 0.5407, 0.4852, 0.5245, 0.495, 0.2846, 0.4956, 0.3276, 0.4846, 0.3273, 0.488, 0.2842, 0.5005, 0.5051, 0.501, 0.5237, 0.4852, 0.5245, 0.4841, 0.5058, 0.5042, 0.6457, 0.5034, 0.6878, 0.4981, 0.6461, 0.4957, 0.2264, 0.495, 0.2846, 0.488, 0.2842, 0.4998, 0.481, 0.5005, 0.5051, 0.4841, 0.5058, 0.483, 0.4816, 0.5036, 0.617, 0.5042, 0.6457, 0.4981, 0.6461, 0.4942, 0.6176, 0.4846, 0.3273, 0.4828, 0.3643, 0.469, 0.3633, 0.4735, 0.3261, 0.4852, 0.5245, 0.4863, 0.5407, 0.4711, 0.5423, 0.4693, 0.5258, 0.488, 0.2842, 0.4846, 0.3273, 0.4735, 0.3261, 0.4811, 0.2831, 0.4841, 0.5058, 0.4852, 0.5245, 0.4693, 0.5258, 0.4676, 0.5069, 0.4981, 0.6461, 0.5034, 0.6878, 0.4921, 0.6472, 0.4957, 0.2264, 0.488, 0.2842, 0.4811, 0.2831, 0.483, 0.4816, 0.4841, 0.5058, 0.4676, 0.5069, 0.4661, 0.4824, 0.4942, 0.6176, 0.4981, 0.6461, 0.4921, 0.6472, 0.4849, 0.6193, 0.4822, 0.4557, 0.483, 0.4816, 0.4661, 0.4824, 0.4653, 0.456, 0.4914, 0.5949, 0.4942, 0.6176, 0.4849, 0.6193, 0.4799, 0.5967, 0.4818, 0.4277, 0.4822, 0.4557, 0.4653, 0.456, 0.4653, 0.4276, 0.4893, 0.5753, 0.4914, 0.5949, 0.4799, 0.5967, 0.4762, 0.577, 0.482, 0.3974, 0.4818, 0.4277, 0.4653, 0.4276, 0.4664, 0.3969, 0.4877, 0.5575, 0.4893, 0.5753, 0.4762, 0.577, 0.4734, 0.5592, 0.4828, 0.3643, 0.482, 0.3974, 0.4664, 0.3969, 0.469, 0.3633, 0.4863, 0.5407, 0.4877, 0.5575, 0.4734, 0.5592, 0.4711, 0.5423, 0.4653, 0.4276, 0.4653, 0.456, 0.4479, 0.4562, 0.4484, 0.4271, 0.4762, 0.577, 0.4799, 0.5967, 0.4684, 0.5995, 0.463, 0.5798, 0.4664, 0.3969, 0.4653, 0.4276, 0.4484, 0.4271, 0.4506, 0.3956, 0.4734, 0.5592, 0.4762, 0.577, 0.463, 0.5798, 0.4589, 0.5617, 0.469, 0.3633, 0.4664, 0.3969, 0.4506, 0.3956, 0.4551, 0.3615, 0.4711, 0.5423, 0.4734, 0.5592, 0.4589, 0.5617, 0.4556, 0.5446, 0.4735, 0.3261, 0.469, 0.3633, 0.4551, 0.3615, 0.4624, 0.3239, 0.4693, 0.5258, 0.4711, 0.5423, 0.4556, 0.5446, 0.4531, 0.5278, 0.4811, 0.2831, 0.4735, 0.3261, 0.4624, 0.3239, 0.4743, 0.2813, 0.4676, 0.5069, 0.4693, 0.5258, 0.4531, 0.5278, 0.4507, 0.5084, 0.4921, 0.6472, 0.5034, 0.6878, 0.4863, 0.6492, 0.4957, 0.2264, 0.4811, 0.2831, 0.4743, 0.2813, 0.4661, 0.4824, 0.4676, 0.5069, 0.4507, 0.5084, 0.4488, 0.4833, 0.4849, 0.6193, 0.4921, 0.6472, 0.4863, 0.6492, 0.4757, 0.6219, 0.4653, 0.456, 0.4661, 0.4824, 0.4488, 0.4833, 0.4479, 0.4562, 0.4799, 0.5967, 0.4849, 0.6193, 0.4757, 0.6219, 0.4684, 0.5995, 0.4743, 0.2813, 0.4624, 0.3239, 0.4513, 0.3208, 0.4676, 0.2787, 0.4507, 0.5084, 0.4531, 0.5278, 0.4364, 0.5305, 0.4334, 0.5105, 0.4863, 0.6492, 0.5034, 0.6878, 0.4807, 0.6519, 0.4957, 0.2264, 0.4743, 0.2813, 0.4676, 0.2787, 0.4488, 0.4833, 0.4507, 0.5084, 0.4334, 0.5105, 0.4309, 0.4844, 0.4757, 0.6219, 0.4863, 0.6492, 0.4807, 0.6519, 0.4666, 0.6256, 0.4479, 0.4562, 0.4488, 0.4833, 0.4309, 0.4844, 0.43, 0.4563, 0.4684, 0.5995, 0.4757, 0.6219, 0.4666, 0.6256, 0.4569, 0.6034, 0.4484, 0.4271, 0.4479, 0.4562, 0.43, 0.4563, 0.431, 0.4261, 0.463, 0.5798, 0.4684, 0.5995, 0.4569, 0.6034, 0.4497, 0.5837, 0.4506, 0.3956, 0.4484, 0.4271, 0.431, 0.4261, 0.4345, 0.3936, 0.4589, 0.5617, 0.463, 0.5798, 0.4497, 0.5837, 0.4442, 0.5653, 0.4551, 0.3615, 0.4506, 0.3956, 0.4345, 0.3936, 0.4409, 0.3587, 0.4556, 0.5446, 0.4589, 0.5617, 0.4442, 0.5653, 0.4398, 0.5478, 0.4624, 0.3239, 0.4551, 0.3615, 0.4409, 0.3587, 0.4513, 0.3208, 0.4531, 0.5278, 0.4556, 0.5446, 0.4398, 0.5478, 0.4364, 0.5305, 0.4497, 0.5837, 0.4569, 0.6034, 0.4454, 0.6086, 0.4362, 0.5887, 0.4345, 0.3936, 0.431, 0.4261, 0.4129, 0.4246, 0.4177, 0.3908, 0.4442, 0.5653, 0.4497, 0.5837, 0.4362, 0.5887, 0.4291, 0.57, 0.4409, 0.3587, 0.4345, 0.3936, 0.4177, 0.3908, 0.4265, 0.3548, 0.4398, 0.5478, 0.4442, 0.5653, 0.4291, 0.57, 0.4236, 0.5519, 0.4513, 0.3208, 0.4409, 0.3587, 0.4265, 0.3548, 0.4402, 0.3166, 0.4364, 0.5305, 0.4398, 0.5478, 0.4236, 0.5519, 0.4192, 0.534, 0.4676, 0.2787, 0.4513, 0.3208, 0.4402, 0.3166, 0.4611, 0.2753, 0.4334, 0.5105, 0.4364, 0.5305, 0.4192, 0.534, 0.4153, 0.513, 0.4807, 0.6519, 0.5034, 0.6878, 0.4753, 0.6554, 0.4957, 0.2264, 0.4676, 0.2787, 0.4611, 0.2753, 0.4309, 0.4844, 0.4334, 0.5105, 0.4153, 0.513, 0.4122, 0.4857, 0.4666, 0.6256, 0.4807, 0.6519, 0.4753, 0.6554, 0.4577, 0.6304, 0.43, 0.4563, 0.4309, 0.4844, 0.4122, 0.4857, 0.4113, 0.4563, 0.4569, 0.6034, 0.4666, 0.6256, 0.4577, 0.6304, 0.4454, 0.6086, 0.431, 0.4261, 0.43, 0.4563, 0.4113, 0.4563, 0.4129, 0.4246, 0.4153, 0.513, 0.4192, 0.534, 0.4011, 0.5383, 0.3963, 0.5162, 0.4753, 0.6554, 0.5034, 0.6878, 0.4704, 0.6598, 0.4957, 0.2264, 0.4611, 0.2753, 0.4549, 0.2712, 0.4122, 0.4857, 0.4153, 0.513, 0.3963, 0.5162, 0.3925, 0.4873, 0.4577, 0.6304, 0.4753, 0.6554, 0.4704, 0.6598, 0.4491, 0.6364, 0.4113, 0.4563, 0.4122, 0.4857, 0.3925, 0.4873, 0.3915, 0.456, 0.4454, 0.6086, 0.4577, 0.6304, 0.4491, 0.6364, 0.434, 0.615, 0.4129, 0.4246, 0.4113, 0.4563, 0.3915, 0.456, 0.3939, 0.4225, 0.4362, 0.5887, 0.4454, 0.6086, 0.434, 0.615, 0.4225, 0.595, 0.4177, 0.3908, 0.4129, 0.4246, 0.3939, 0.4225, 0.4004, 0.387, 0.4291, 0.57, 0.4362, 0.5887, 0.4225, 0.595, 0.4137, 0.5759, 0.4265, 0.3548, 0.4177, 0.3908, 0.4004, 0.387, 0.4117, 0.3498, 0.4236, 0.5519, 0.4291, 0.57, 0.4137, 0.5759, 0.4066, 0.5571, 0.4402, 0.3166, 0.4265, 0.3548, 0.4117, 0.3498, 0.4292, 0.3112, 0.4192, 0.534, 0.4236, 0.5519, 0.4066, 0.5571, 0.4011, 0.5383, 0.4611, 0.2753, 0.4402, 0.3166, 0.4292, 0.3112, 0.4549, 0.2712, 0.4004, 0.387, 0.3939, 0.4225, 0.3738, 0.4197, 0.3822, 0.3821, 0.4137, 0.5759, 0.4225, 0.595, 0.4086, 0.6029, 0.3976, 0.5832, 0.4117, 0.3498, 0.4004, 0.387, 0.3822, 0.3821, 0.3966, 0.3435, 0.4066, 0.5571, 0.4137, 0.5759, 0.3976, 0.5832, 0.3889, 0.5636, 0.4292, 0.3112, 0.4117, 0.3498, 0.3966, 0.3435, 0.4182, 0.3046, 0.4011, 0.5383, 0.4066, 0.5571, 0.3889, 0.5636, 0.382, 0.5437, 0.4549, 0.2712, 0.4292, 0.3112, 0.4182, 0.3046, 0.449, 0.2662, 0.3963, 0.5162, 0.4011, 0.5383, 0.382, 0.5437, 0.3761, 0.5202, 0.4704, 0.6598, 0.5034, 0.6878, 0.466, 0.6649, 0.4957, 0.2264, 0.4549, 0.2712, 0.449, 0.2662, 0.3925, 0.4873, 0.3963, 0.5162, 0.3761, 0.5202, 0.3715, 0.4891, 0.4491, 0.6364, 0.4704, 0.6598, 0.466, 0.6649, 0.4409, 0.6436, 0.3915, 0.456, 0.3925, 0.4873, 0.3715, 0.4891, 0.3705, 0.4555, 0.434, 0.615, 0.4491, 0.6364, 0.4409, 0.6436, 0.4226, 0.623, 0.3939, 0.4225, 0.3915, 0.456, 0.3705, 0.4555, 0.3738, 0.4197, 0.4225, 0.595, 0.434, 0.615, 0.4226, 0.623, 0.4086, 0.6029, 0.466, 0.6649, 0.5034, 0.6878, 0.4622, 0.6708, 0.4957, 0.2264, 0.449, 0.2662, 0.4436, 0.2604, 0.3715, 0.4891, 0.3761, 0.5202, 0.3543, 0.525, 0.3487, 0.4913, 0.4409, 0.6436, 0.466, 0.6649, 0.4622, 0.6708, 0.4333, 0.6523, 0.3705, 0.4555, 0.3715, 0.4891, 0.3487, 0.4913, 0.3477, 0.4547, 0.4226, 0.623, 0.4409, 0.6436, 0.4333, 0.6523, 0.4115, 0.6327, 0.3738, 0.4197, 0.3705, 0.4555, 0.3477, 0.4547, 0.3522, 0.416, 0.4086, 0.6029, 0.4226, 0.623, 0.4115, 0.6327, 0.3945, 0.6126, 0.3822, 0.3821, 0.3738, 0.4197, 0.3522, 0.416, 0.363, 0.3759, 0.3976, 0.5832, 0.4086, 0.6029, 0.3945, 0.6126, 0.381, 0.5923, 0.3966, 0.3435, 0.3822, 0.3821, 0.363, 0.3759, 0.3811, 0.3357, 0.3889, 0.5636, 0.3976, 0.5832, 0.381, 0.5923, 0.3702, 0.5716, 0.4182, 0.3046, 0.3966, 0.3435, 0.3811, 0.3357, 0.4075, 0.2967, 0.382, 0.5437, 0.3889, 0.5636, 0.3702, 0.5716, 0.3616, 0.5505, 0.449, 0.2662, 0.4182, 0.3046, 0.4075, 0.2967, 0.4436, 0.2604, 0.3761, 0.5202, 0.382, 0.5437, 0.3616, 0.5505, 0.3543, 0.525, 0.381, 0.5923, 0.3945, 0.6126, 0.3801, 0.6244, 0.3636, 0.6035, 0.3811, 0.3357, 0.363, 0.3759, 0.3427, 0.368, 0.3652, 0.326, 0.3702, 0.5716, 0.381, 0.5923, 0.3636, 0.6035, 0.3502, 0.5816, 0.4075, 0.2967, 0.3811, 0.3357, 0.3652, 0.326, 0.397, 0.2872, 0.3616, 0.5505, 0.3702, 0.5716, 0.3502, 0.5816, 0.3396, 0.5588, 0.4436, 0.2604, 0.4075, 0.2967, 0.397, 0.2872, 0.4387, 0.2539, 0.3543, 0.525, 0.3616, 0.5505, 0.3396, 0.5588, 0.3305, 0.531, 0.4622, 0.6708, 0.5034, 0.6878, 0.4592, 0.6775, 0.4957, 0.2264, 0.4436, 0.2604, 0.4387, 0.2539, 0.3487, 0.4913, 0.3543, 0.525, 0.3305, 0.531, 0.3238, 0.4938, 0.4333, 0.6523, 0.4622, 0.6708, 0.4592, 0.6775, 0.4263, 0.6624, 0.3477, 0.4547, 0.3487, 0.4913, 0.3238, 0.4938, 0.3229, 0.4535, 0.4115, 0.6327, 0.4333, 0.6523, 0.4263, 0.6624, 0.4006, 0.6443, 0.3522, 0.416, 0.3477, 0.4547, 0.3229, 0.4535, 0.3289, 0.4111, 0.3945, 0.6126, 0.4115, 0.6327, 0.4006, 0.6443, 0.3801, 0.6244, 0.363, 0.3759, 0.3522, 0.416, 0.3289, 0.4111, 0.3427, 0.368, 0.3238, 0.4938, 0.3305, 0.531, 0.3041, 0.5384, 0.296, 0.4968, 0.4263, 0.6624, 0.4592, 0.6775, 0.4572, 0.6849, 0.4204, 0.6741, 0.3229, 0.4535, 0.3238, 0.4938, 0.296, 0.4968, 0.2953, 0.4517, 0.4006, 0.6443, 0.4263, 0.6624, 0.4204, 0.6741, 0.3903, 0.6581, 0.3289, 0.4111, 0.3229, 0.4535, 0.2953, 0.4517, 0.3034, 0.4047, 0.3801, 0.6244, 0.4006, 0.6443, 0.3903, 0.6581, 0.3656, 0.6388, 0.3427, 0.368, 0.3289, 0.4111, 0.3034, 0.4047, 0.3211, 0.358, 0.3636, 0.6035, 0.3801, 0.6244, 0.3656, 0.6388, 0.3453, 0.6173, 0.3652, 0.326, 0.3427, 0.368, 0.3211, 0.358, 0.349, 0.3142, 0.3502, 0.5816, 0.3636, 0.6035, 0.3453, 0.6173, 0.3289, 0.5939, 0.397, 0.2872, 0.3652, 0.326, 0.349, 0.3142, 0.3869, 0.276, 0.3396, 0.5588, 0.3502, 0.5816, 0.3289, 0.5939, 0.3154, 0.5692, 0.4387, 0.2539, 0.397, 0.2872, 0.3869, 0.276, 0.4345, 0.2465, 0.3305, 0.531, 0.3396, 0.5588, 0.3154, 0.5692, 0.3041, 0.5384, 0.4592, 0.6775, 0.5034, 0.6878, 0.4572, 0.6849, 0.4957, 0.2264, 0.4387, 0.2539, 0.4345, 0.2465, 0.349, 0.3142, 0.3211, 0.358, 0.298, 0.3455, 0.3325, 0.2998, 0.3289, 0.5939, 0.3453, 0.6173, 0.3261, 0.6344, 0.3056, 0.6094, 0.3869, 0.276, 0.349, 0.3142, 0.3325, 0.2998, 0.3776, 0.263, 0.3154, 0.5692, 0.3289, 0.5939, 0.3056, 0.6094, 0.2888, 0.582, 0.4345, 0.2465, 0.3869, 0.276, 0.3776, 0.263, 0.4312, 0.2383, 0.3041, 0.5384, 0.3154, 0.5692, 0.2888, 0.582, 0.2747, 0.5474, 0.4572, 0.6849, 0.5034, 0.6878, 0.4563, 0.6929, 0.4957, 0.2264, 0.4345, 0.2465, 0.4312, 0.2383, 0.296, 0.4968, 0.3041, 0.5384, 0.2747, 0.5474, 0.2647, 0.5002, 0.4204, 0.6741, 0.4572, 0.6849, 0.4563, 0.6929, 0.4158, 0.6876, 0.2953, 0.4517, 0.296, 0.4968, 0.2647, 0.5002, 0.2644, 0.4491, 0.3903, 0.6581, 0.4204, 0.6741, 0.4158, 0.6876, 0.3809, 0.6746, 0.3034, 0.4047, 0.2953, 0.4517, 0.2644, 0.4491, 0.2752, 0.3965, 0.3656, 0.6388, 0.3903, 0.6581, 0.3809, 0.6746, 0.3511, 0.6564, 0.3211, 0.358, 0.3034, 0.4047, 0.2752, 0.3965, 0.298, 0.3455, 0.3453, 0.6173, 0.3656, 0.6388, 0.3511, 0.6564, 0.3261, 0.6344, 0.2644, 0.4491, 0.2647, 0.5002, 0.2287, 0.5042, 0.2291, 0.4453, 0.3809, 0.6746, 0.4158, 0.6876, 0.4131, 0.7029, 0.3728, 0.6942, 0.2752, 0.3965, 0.2644, 0.4491, 0.2291, 0.4453, 0.2438, 0.3856, 0.3511, 0.6564, 0.3809, 0.6746, 0.3728, 0.6942, 0.3369, 0.6779, 0.298, 0.3455, 0.2752, 0.3965, 0.2438, 0.3856, 0.2731, 0.3297, 0.3261, 0.6344, 0.3511, 0.6564, 0.3369, 0.6779, 0.306, 0.6557, 0.3325, 0.2998, 0.298, 0.3455, 0.2731, 0.3297, 0.3159, 0.2823, 0.3056, 0.6094, 0.3261, 0.6344, 0.306, 0.6557, 0.2801, 0.6288, 0.3776, 0.263, 0.3325, 0.2998, 0.3159, 0.2823, 0.3692, 0.2479, 0.2888, 0.582, 0.3056, 0.6094, 0.2801, 0.6288, 0.2588, 0.5983, 0.4312, 0.2383, 0.3776, 0.263, 0.3692, 0.2479, 0.4288, 0.2293, 0.2747, 0.5474, 0.2888, 0.582, 0.2588, 0.5983, 0.241, 0.5587, 0.4563, 0.6929, 0.5034, 0.6878, 0.4567, 0.7014, 0.4957, 0.2264, 0.4312, 0.2383, 0.4288, 0.2293, 0.2647, 0.5002, 0.2747, 0.5474, 0.241, 0.5587, 0.2287, 0.5042, 0.4158, 0.6876, 0.4563, 0.6929, 0.4567, 0.7014, 0.4131, 0.7029, 0.3692, 0.2479, 0.3159, 0.2823, 0.2996, 0.2611, 0.3623, 0.2306, 0.2588, 0.5983, 0.2801, 0.6288, 0.2519, 0.6535, 0.2247, 0.619, 0.4288, 0.2293, 0.3692, 0.2479, 0.3623, 0.2306, 0.4277, 0.2197, 0.241, 0.5587, 0.2588, 0.5983, 0.2247, 0.619, 0.2019, 0.573, 0.4567, 0.7014, 0.5034, 0.6878, 0.4588, 0.7102, 0.4957, 0.2264, 0.4288, 0.2293, 0.4277, 0.2197, 0.2287, 0.5042, 0.241, 0.5587, 0.2019, 0.573, 0.1867, 0.5089, 0.4131, 0.7029, 0.4567, 0.7014, 0.4588, 0.7102, 0.4128, 0.7199, 0.2291, 0.4453, 0.2287, 0.5042, 0.1867, 0.5089, 0.1884, 0.4397, 0.3728, 0.6942, 0.4131, 0.7029, 0.4128, 0.7199, 0.3668, 0.7174, 0.2438, 0.3856, 0.2291, 0.4453, 0.1884, 0.4397, 0.2084, 0.3712, 0.3369, 0.6779, 0.3728, 0.6942, 0.3668, 0.7174, 0.3236, 0.7043, 0.2731, 0.3297, 0.2438, 0.3856, 0.2084, 0.3712, 0.2465, 0.3096, 0.306, 0.6557, 0.3369, 0.6779, 0.3236, 0.7043, 0.285, 0.6825, 0.3159, 0.2823, 0.2731, 0.3297, 0.2465, 0.3096, 0.2996, 0.2611, 0.2801, 0.6288, 0.306, 0.6557, 0.285, 0.6825, 0.2519, 0.6535, 0.3668, 0.7174, 0.4128, 0.7199, 0.4157, 0.7385, 0.3642, 0.7446, 0.2084, 0.3712, 0.1884, 0.4397, 0.1404, 0.4316, 0.1683, 0.3519, 0.3236, 0.7043, 0.3668, 0.7174, 0.3642, 0.7446, 0.3121, 0.737, 0.2465, 0.3096, 0.2084, 0.3712, 0.1683, 0.3519, 0.2181, 0.2839, 0.285, 0.6825, 0.3236, 0.7043, 0.3121, 0.737, 0.2633, 0.7168, 0.2996, 0.2611, 0.2465, 0.3096, 0.2181, 0.2839, 0.2841, 0.2355, 0.2519, 0.6535, 0.285, 0.6825, 0.2633, 0.7168, 0.2204, 0.6855, 0.3623, 0.2306, 0.2996, 0.2611, 0.2841, 0.2355, 0.3573, 0.2109, 0.2247, 0.619, 0.2519, 0.6535, 0.2204, 0.6855, 0.185, 0.6458, 0.4277, 0.2197, 0.3623, 0.2306, 0.3573, 0.2109, 0.428, 0.2096, 0.2019, 0.573, 0.2247, 0.619, 0.185, 0.6458, 0.1555, 0.5912, 0.4588, 0.7102, 0.5034, 0.6878, 0.4627, 0.719, 0.4957, 0.2264, 0.4277, 0.2197, 0.428, 0.2096, 0.1867, 0.5089, 0.2019, 0.573, 0.1555, 0.5912, 0.1367, 0.5141, 0.4128, 0.7199, 0.4588, 0.7102, 0.4627, 0.719, 0.4157, 0.7385, 0.1884, 0.4397, 0.1867, 0.5089, 0.1367, 0.5141, 0.1404, 0.4316, 0.185, 0.6458, 0.2204, 0.6855, 0.1846, 0.728, 0.1378, 0.6809, 0.428, 0.2096, 0.3573, 0.2109, 0.3549, 0.1888, 0.4298, 0.1992, 0.1555, 0.5912, 0.185, 0.6458, 0.1378, 0.6809, 0.09919, 0.6145, 0.4627, 0.719, 0.5034, 0.6878, 0.4686, 0.7273, 0.4957, 0.2264, 0.428, 0.2096, 0.4298, 0.1992, 0.1367, 0.5141, 0.1555, 0.5912, 0.09919, 0.6145, 0.07579, 0.5199, 0.4157, 0.7385, 0.4627, 0.719, 0.4686, 0.7273, 0.4229, 0.7582, 0.1404, 0.4316, 0.1367, 0.5141, 0.07579, 0.5199, 0.08322, 0.4195, 0.3642, 0.7446, 0.4157, 0.7385, 0.4229, 0.7582, 0.3665, 0.7761, 0.1683, 0.3519, 0.1404, 0.4316, 0.08322, 0.4195, 0.1223, 0.3258, 0.3121, 0.737, 0.3642, 0.7446, 0.3665, 0.7761, 0.3041, 0.7776, 0.2181, 0.2839, 0.1683, 0.3519, 0.1223, 0.3258, 0.1882, 0.2511, 0.2633, 0.7168, 0.3121, 0.737, 0.3041, 0.7776, 0.2416, 0.7614, 0.2841, 0.2355, 0.2181, 0.2839, 0.1882, 0.2511, 0.2702, 0.2045, 0.2204, 0.6855, 0.2633, 0.7168, 0.2416, 0.7614, 0.1846, 0.728, 0.3573, 0.2109, 0.2841, 0.2355, 0.2702, 0.2045, 0.3549, 0.1888, 0.1223, 0.3258, 0.08322, 0.4195, 0.01381, 0.4012, 0.06962, 0.2899, 0.3041, 0.7776, 0.3665, 0.7761, 0.3762, 0.8119, 0.3026, 0.8282, 0.1882, 0.2511, 0.1223, 0.3258, 0.06962, 0.2899, 0.1573, 0.2088, 0.2416, 0.7614, 0.3041, 0.7776, 0.3026, 0.8282, 0.2216, 0.8207, 0.2702, 0.2045, 0.1882, 0.2511, 0.1573, 0.2088, 0.2593, 0.1673, 0.1846, 0.728, 0.2416, 0.7614, 0.2216, 0.8207, 0.1421, 0.7867, 0.3549, 0.1888, 0.2702, 0.2045, 0.2593, 0.1673, 0.3561, 0.1644, 0.1378, 0.6809, 0.1846, 0.728, 0.1421, 0.7867, 0.08076, 0.7266, 0.4298, 0.1992, 0.3549, 0.1888, 0.3561, 0.1644, 0.4335, 0.1887, 0.09919, 0.6145, 0.1378, 0.6809, 0.08076, 0.7266, 0.02924, 0.6447, 0.4686, 0.7273, 0.5034, 0.6878, 0.4766, 0.7346, 0.4957, 0.2264, 0.4298, 0.1992, 0.4335, 0.1887, 0.07579, 0.5199, 0.09919, 0.6145, 0.02924, 0.6447, 8.147e-05, 0.5258, 0.4229, 0.7582, 0.4686, 0.7273, 0.4766, 0.7346, 0.4353, 0.778, 0.08322, 0.4195, 0.07579, 0.5199, 8.147e-05, 0.5258, 0.01381, 0.4012, 0.3665, 0.7761, 0.4229, 0.7582, 0.4353, 0.778, 0.3762, 0.8119, 0.5557, 0.1935, 0.6246, 0.1716, 0.6266, 0.1932, 0.559, 0.2031, 0.9973, 0.5882, 0.9601, 0.6875, 0.8897, 0.6459, 0.9187, 0.5707, 0.531, 0.7409, 0.5034, 0.6878, 0.54, 0.7324, 0.4957, 0.2264, 0.5557, 0.1935, 0.559, 0.2031, 0.9999, 0.4627, 0.9973, 0.5882, 0.9187, 0.5707, 0.9246, 0.4719, 0.5809, 0.7901, 0.531, 0.7409, 0.54, 0.7324, 0.5934, 0.7661, 0.9616, 0.3473, 0.9999, 0.4627, 0.9246, 0.4719, 0.8998, 0.3768, 0.6537, 0.8228, 0.5809, 0.7901, 0.5934, 0.7661, 0.6595, 0.7808, 0.8914, 0.2555, 0.9616, 0.3473, 0.8998, 0.3768, 0.849, 0.2959, 0.7394, 0.8282, 0.6537, 0.8228, 0.6595, 0.7808, 0.7289, 0.7734, 0.8024, 0.1955, 0.8914, 0.2555, 0.849, 0.2959, 0.78, 0.2367, 0.8245, 0.8039, 0.7394, 0.8282, 0.7289, 0.7734, 0.7934, 0.7458, 0.7093, 0.1691, 0.8024, 0.1955, 0.78, 0.2367, 0.7026, 0.2027, 0.898, 0.7548, 0.8245, 0.8039, 0.7934, 0.7458, 0.8481, 0.7022, 0.6246, 0.1716, 0.7093, 0.1691, 0.7026, 0.2027, 0.6266, 0.1932, 0.9601, 0.6875, 0.898, 0.7548, 0.8481, 0.7022, 0.8897, 0.6459, 0.7289, 0.7734, 0.6595, 0.7808, 0.6581, 0.7454, 0.7143, 0.7307, 0.78, 0.2367, 0.849, 0.2959, 0.8102, 0.3264, 0.7565, 0.2698, 0.7934, 0.7458, 0.7289, 0.7734, 0.7143, 0.7307, 0.7639, 0.7023, 0.7026, 0.2027, 0.78, 0.2367, 0.7565, 0.2698, 0.6925, 0.2316, 0.8481, 0.7022, 0.7934, 0.7458, 0.7639, 0.7023, 0.805, 0.6637, 0.6266, 0.1932, 0.7026, 0.2027, 0.6925, 0.2316, 0.6253, 0.2132, 0.8897, 0.6459, 0.8481, 0.7022, 0.805, 0.6637, 0.8347, 0.6164, 0.559, 0.2031, 0.6266, 0.1932, 0.6253, 0.2132, 0.5607, 0.2128, 0.9187, 0.5707, 0.8897, 0.6459, 0.8347, 0.6164, 0.8571, 0.5565, 0.54, 0.7324, 0.5034, 0.6878, 0.5465, 0.723, 0.4957, 0.2264, 0.559, 0.2031, 0.5607, 0.2128, 0.9246, 0.4719, 0.9187, 0.5707, 0.8571, 0.5565, 0.8638, 0.4767, 0.5934, 0.7661, 0.54, 0.7324, 0.5465, 0.723, 0.5999, 0.7433, 0.8998, 0.3768, 0.9246, 0.4719, 0.8638, 0.4767, 0.8474, 0.3975, 0.6595, 0.7808, 0.5934, 0.7661, 0.5999, 0.7433, 0.6581, 0.7454, 0.849, 0.2959, 0.8998, 0.3768, 0.8474, 0.3975, 0.8102, 0.3264, 0.8571, 0.5565, 0.8347, 0.6164, 0.7904, 0.595, 0.8075, 0.5451, 0.5465, 0.723, 0.5034, 0.6878, 0.5507, 0.7133, 0.4957, 0.2264, 0.5607, 0.2128, 0.5609, 0.2222, 0.8638, 0.4767, 0.8571, 0.5565, 0.8075, 0.5451, 0.8137, 0.4791, 0.5999, 0.7433, 0.5465, 0.723, 0.5507, 0.7133, 0.6019, 0.7224, 0.8474, 0.3975, 0.8638, 0.4767, 0.8137, 0.4791, 0.8027, 0.4121, 0.6581, 0.7454, 0.5999, 0.7433, 0.6019, 0.7224, 0.6523, 0.7159, 0.8102, 0.3264, 0.8474, 0.3975, 0.8027, 0.4121, 0.775, 0.3495, 0.7143, 0.7307, 0.6581, 0.7454, 0.6523, 0.7159, 0.6978, 0.697, 0.7565, 0.2698, 0.8102, 0.3264, 0.775, 0.3495, 0.733, 0.2962, 0.7639, 0.7023, 0.7143, 0.7307, 0.6978, 0.697, 0.7363, 0.6691, 0.6925, 0.2316, 0.7565, 0.2698, 0.733, 0.2962, 0.6803, 0.256, 0.805, 0.6637, 0.7639, 0.7023, 0.7363, 0.6691, 0.7673, 0.6345, 0.6253, 0.2132, 0.6925, 0.2316, 0.6803, 0.256, 0.6215, 0.2313, 0.8347, 0.6164, 0.805, 0.6637, 0.7673, 0.6345, 0.7904, 0.595, 0.5607, 0.2128, 0.6253, 0.2132, 0.6215, 0.2313, 0.5609, 0.2222, 0.733, 0.2962, 0.775, 0.3495, 0.7432, 0.3672, 0.7101, 0.3174, 0.7363, 0.6691, 0.6978, 0.697, 0.6806, 0.6704, 0.7109, 0.6435, 0.6803, 0.256, 0.733, 0.2962, 0.7101, 0.3174, 0.6667, 0.2767, 0.7673, 0.6345, 0.7363, 0.6691, 0.7109, 0.6435, 0.7347, 0.6124, 0.6215, 0.2313, 0.6803, 0.256, 0.6667, 0.2767, 0.6157, 0.2476, 0.7904, 0.595, 0.7673, 0.6345, 0.7347, 0.6124, 0.7529, 0.5784, 0.5609, 0.2222, 0.6215, 0.2313, 0.6157, 0.2476, 0.5598, 0.2312, 0.8075, 0.5451, 0.7904, 0.595, 0.7529, 0.5784, 0.7661, 0.5361, 0.5507, 0.7133, 0.5034, 0.6878, 0.5529, 0.7037, 0.4957, 0.2264, 0.5609, 0.2222, 0.5598, 0.2312, 0.8137, 0.4791, 0.8075, 0.5451, 0.7661, 0.5361, 0.7715, 0.4802, 0.6019, 0.7224, 0.5507, 0.7133, 0.5529, 0.7037, 0.6006, 0.7038, 0.8027, 0.4121, 0.8137, 0.4791, 0.7715, 0.4802, 0.764, 0.4227, 0.6523, 0.7159, 0.6019, 0.7224, 0.6006, 0.7038, 0.6437, 0.6914, 0.775, 0.3495, 0.8027, 0.4121, 0.764, 0.4227, 0.7432, 0.3672, 0.6978, 0.697, 0.6523, 0.7159, 0.6437, 0.6914, 0.6806, 0.6704, 0.4957, 0.2264, 0.5598, 0.2312, 0.5576, 0.2397, 0.7715, 0.4802, 0.7661, 0.5361, 0.7307, 0.5288, 0.7355, 0.4806, 0.6006, 0.7038, 0.5529, 0.7037, 0.5534, 0.6946, 0.5968, 0.6875, 0.764, 0.4227, 0.7715, 0.4802, 0.7355, 0.4806, 0.7302, 0.4304, 0.6437, 0.6914, 0.6006, 0.7038, 0.5968, 0.6875, 0.6335, 0.6711, 0.7432, 0.3672, 0.764, 0.4227, 0.7302, 0.4304, 0.7143, 0.3808, 0.6806, 0.6704, 0.6437, 0.6914, 0.6335, 0.6711, 0.6635, 0.6491, 0.7101, 0.3174, 0.7432, 0.3672, 0.7143, 0.3808, 0.6881, 0.3345, 0.7109, 0.6435, 0.6806, 0.6704, 0.6635, 0.6491, 0.6876, 0.6235, 0.6667, 0.2767, 0.7101, 0.3174, 0.6881, 0.3345, 0.6523, 0.2941, 0.7347, 0.6124, 0.7109, 0.6435, 0.6876, 0.6235, 0.7065, 0.5955, 0.6157, 0.2476, 0.6667, 0.2767, 0.6523, 0.2941, 0.6084, 0.2619, 0.7529, 0.5784, 0.7347, 0.6124, 0.7065, 0.5955, 0.7201, 0.5653, 0.5598, 0.2312, 0.6157, 0.2476, 0.6084, 0.2619, 0.5576, 0.2397, 0.7661, 0.5361, 0.7529, 0.5784, 0.7201, 0.5653, 0.7307, 0.5288, 0.5529, 0.7037, 0.5034, 0.6878, 0.5534, 0.6946, 0.6523, 0.2941, 0.6881, 0.3345, 0.6671, 0.3483, 0.6376, 0.3087, 0.7065, 0.5955, 0.6876, 0.6235, 0.6659, 0.6077, 0.6807, 0.582, 0.6084, 0.2619, 0.6523, 0.2941, 0.6376, 0.3087, 0.6, 0.2745, 0.7201, 0.5653, 0.7065, 0.5955, 0.6807, 0.582, 0.6918, 0.5553, 0.5576, 0.2397, 0.6084, 0.2619, 0.6, 0.2745, 0.5544, 0.2475, 0.7307, 0.5288, 0.7201, 0.5653, 0.6918, 0.5553, 0.7001, 0.5229, 0.5534, 0.6946, 0.5034, 0.6878, 0.5524, 0.686, 0.4957, 0.2264, 0.5576, 0.2397, 0.5544, 0.2475, 0.7355, 0.4806, 0.7307, 0.5288, 0.7001, 0.5229, 0.704, 0.4806, 0.5968, 0.6875, 0.5534, 0.6946, 0.5524, 0.686, 0.5913, 0.6733, 0.7302, 0.4304, 0.7355, 0.4806, 0.704, 0.4806, 0.7002, 0.4362, 0.6335, 0.6711, 0.5968, 0.6875, 0.5913, 0.6733, 0.6222, 0.6543, 0.7143, 0.3808, 0.7302, 0.4304, 0.7002, 0.4362, 0.688, 0.3915, 0.6635, 0.6491, 0.6335, 0.6711, 0.6222, 0.6543, 0.6467, 0.632, 0.6881, 0.3345, 0.7143, 0.3808, 0.688, 0.3915, 0.6671, 0.3483, 0.6876, 0.6235, 0.6635, 0.6491, 0.6467, 0.632, 0.6659, 0.6077])
me_sphere.use_remesh_preserve_volume = False
me_sphere.use_remesh_preserve_attributes = False
me_sphere.use_mirror_vertex_groups = False
me_sphere.update()

# ---- objects
ob_balloon = bpy.data.objects.new('Balloon', me_sphere)

# ---- transforms, parenting, visibility, modifiers, constraints
ob_balloon.location = (0.0, 0.0, 3.209)
ob_balloon.lineart.crease_threshold = 0.0

# ---- collection membership
col_collection_1.objects.link(ob_balloon)

# ---- scene / render settings (as saved in the file)
scene.frame_start = 1; scene.frame_end = 250; scene.frame_set(1)
scene.render.engine = 'BLENDER_EEVEE_NEXT'
scene.render.resolution_percentage = 50
scene.render.dither_intensity = 0.0
scene.cycles.use_denoising = False
scene.cycles.samples = 128
scene.cycles.sampling_pattern = 'TABULATED_SOBOL'
scene.cycles.use_adaptive_sampling = False
scene.cycles.use_light_tree = False
scene.cycles.blur_glossy = 0.0
scene.cycles.sample_clamp_indirect = 0.0
scene.view_settings.view_transform = 'Standard'
bpy.context.view_layer.update()

# ---- added for rendering (the .blend has no active camera and no usable light): camera, sun
cam_auto = bpy.data.cameras.new('AutoCamera')
cam_auto.lens = 50.0
cam_auto.sensor_width = 36.0
cam_auto.clip_end = 1000.0
ob_auto_camera = bpy.data.objects.new('AutoCamera', cam_auto)
scene.collection.objects.link(ob_auto_camera)
ob_auto_camera.location = (3.76263, -4.51516, 5.75837)
ob_auto_camera.rotation_euler = (1.09748, -7.21219e-08, 0.694738)
scene.camera = ob_auto_camera
light_auto_sun = bpy.data.lights.new('AutoSun', 'SUN')
light_auto_sun.energy = 3.0
light_auto_sun.angle = 0.0523599
ob_auto_sun = bpy.data.objects.new('AutoSun', light_auto_sun)
scene.collection.objects.link(ob_auto_sun)
ob_auto_sun.rotation_euler = (0.872665, 0.174533, 0.523599)
bpy.context.view_layer.update()
